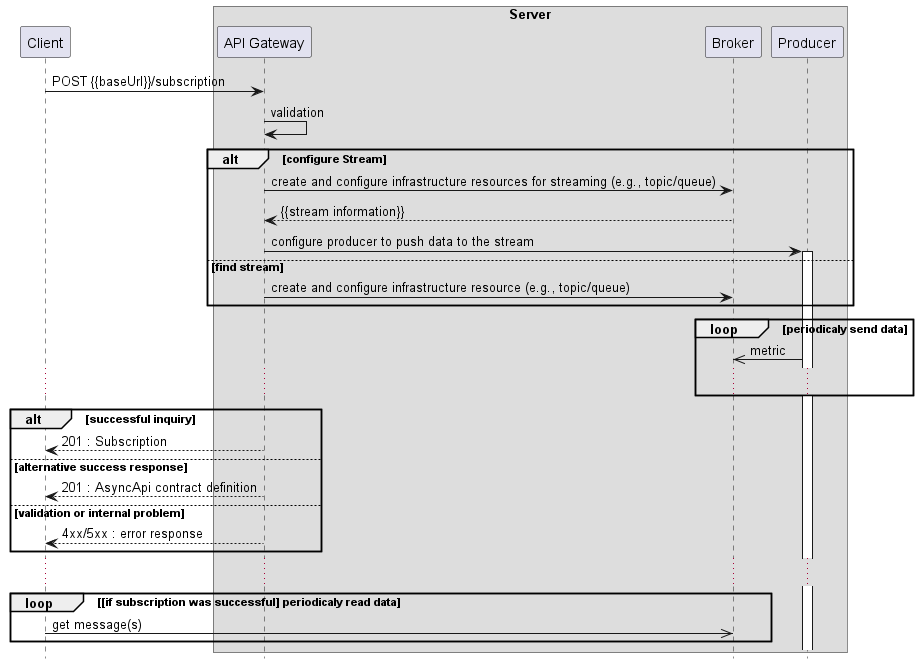

The diagram above was rendered by PlantUML. Its source (embedded in the PNG):
@startuml

' title Subscribe To a Topic and consume it

hide footbox

participant Client
box "Server" 
participant "API Gateway" as Server
participant Broker
participant Producer
end box

Client -> Server : POST {{baseUrl}}/subscription 

Server -> Server : validation
alt configure Stream
  Server -> Broker  : create and configure infrastructure resources for streaming (e.g., topic/queue)
  Server <-- Broker : {{stream information}}
  Server -> Producer: configure producer to push data to the stream 
  activate Producer


else find stream
  Server -> Broker  : create and configure infrastructure resource (e.g., topic/queue)
end 

loop periodicaly send data
  Producer ->> Broker : metric 
  ...
end

alt successful inquiry
    Client <-- Server : 201 : Subscription 
else alternative success response
    Client <-- Server : 201 : AsyncApi contract definition
else validation or internal problem
    Client <-- Server: 4xx/5xx : error response
end
...


loop [if subscription was successful] periodicaly read data
Client ->> Broker: get message(s)
end 
@enduml